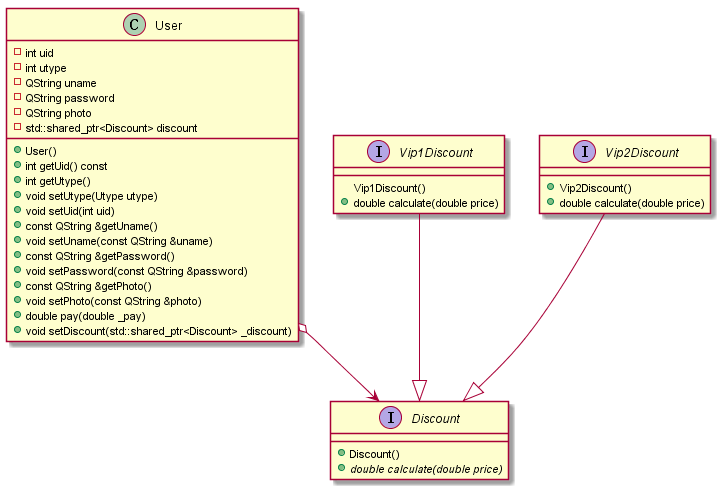

The diagram above was rendered by PlantUML. Its source (embedded in the PNG):
@startuml
class User {
    +User()
    +int getUid() const
    +int getUtype()
    +void setUtype(Utype utype)
    +void setUid(int uid)
    +const QString &getUname()
    +void setUname(const QString &uname)
    +const QString &getPassword()
    +void setPassword(const QString &password)
    +const QString &getPhoto()
    +void setPhoto(const QString &photo)
    +double pay(double _pay)
    +void setDiscount(std::shared_ptr<Discount> _discount)
    -int uid
    -int utype
    -QString uname
    -QString password
    -QString photo
    -std::shared_ptr<Discount> discount
}
interface Discount {
    +Discount()
    +{abstract} double calculate(double price)
}
interface Vip1Discount {
    Vip1Discount()
    +double calculate(double price)
}
interface Vip2Discount  {
    +Vip2Discount()
    +double calculate(double price)
}
Vip1Discount --|> Discount
Vip2Discount --|> Discount
User o--> Discount
@enduml